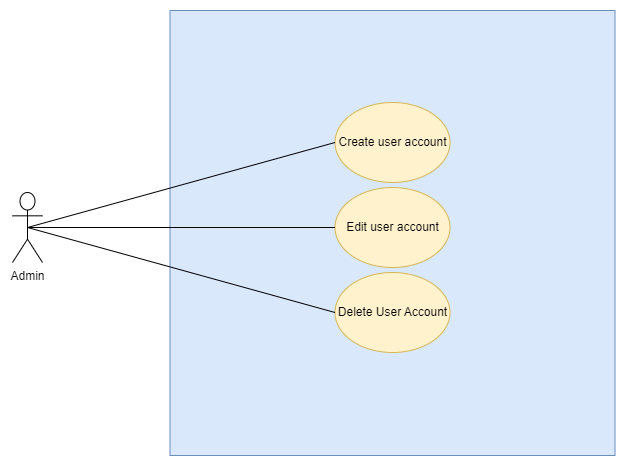

The diagram above was exported from draw.io. Its source (the exported page's mxGraphModel, read from the mxfile embedded in the PNG):
<mxGraphModel dx="1318" dy="626" grid="1" gridSize="10" guides="1" tooltips="1" connect="1" arrows="1" fold="1" page="1" pageScale="1" pageWidth="850" pageHeight="1100" math="0" shadow="0">
  <root>
    <mxCell id="0" />
    <mxCell id="1" parent="0" />
    <mxCell id="2" value="" style="group" vertex="1" connectable="0" parent="1">
      <mxGeometry x="1523" y="480" width="602.5" height="445" as="geometry" />
    </mxCell>
    <mxCell id="3" value="Admin" style="shape=umlActor;verticalLabelPosition=bottom;verticalAlign=top;html=1;outlineConnect=0;" vertex="1" parent="2">
      <mxGeometry y="182" width="30" height="70" as="geometry" />
    </mxCell>
    <mxCell id="4" value="" style="whiteSpace=wrap;html=1;aspect=fixed;fillColor=#dae8fc;strokeColor=#6c8ebf;" vertex="1" parent="2">
      <mxGeometry x="157.5" width="445" height="445" as="geometry" />
    </mxCell>
    <mxCell id="5" value="Create user account" style="ellipse;whiteSpace=wrap;html=1;fillColor=#fff2cc;strokeColor=#d6b656;" vertex="1" parent="2">
      <mxGeometry x="322.5" y="92" width="115" height="80" as="geometry" />
    </mxCell>
    <mxCell id="6" value="Delete User Account" style="ellipse;whiteSpace=wrap;html=1;fillColor=#fff2cc;strokeColor=#d6b656;" vertex="1" parent="2">
      <mxGeometry x="322.5" y="262" width="115" height="80" as="geometry" />
    </mxCell>
    <mxCell id="7" value="" style="endArrow=none;html=1;rounded=0;entryX=0.5;entryY=0.5;entryDx=0;entryDy=0;entryPerimeter=0;exitX=0;exitY=0.5;exitDx=0;exitDy=0;" edge="1" parent="2" source="5" target="3">
      <mxGeometry width="50" height="50" relative="1" as="geometry">
        <mxPoint x="280" y="232" as="sourcePoint" />
        <mxPoint x="330" y="182" as="targetPoint" />
      </mxGeometry>
    </mxCell>
    <mxCell id="8" value="" style="endArrow=none;html=1;rounded=0;entryX=0.5;entryY=0.5;entryDx=0;entryDy=0;entryPerimeter=0;exitX=0;exitY=0.5;exitDx=0;exitDy=0;" edge="1" parent="2" source="6" target="3">
      <mxGeometry width="50" height="50" relative="1" as="geometry">
        <mxPoint x="332.5" y="142" as="sourcePoint" />
        <mxPoint x="25" y="227" as="targetPoint" />
      </mxGeometry>
    </mxCell>
    <mxCell id="9" value="Edit user account" style="ellipse;whiteSpace=wrap;html=1;fillColor=#fff2cc;strokeColor=#d6b656;" vertex="1" parent="2">
      <mxGeometry x="322.5" y="177" width="115" height="80" as="geometry" />
    </mxCell>
    <mxCell id="10" value="" style="endArrow=none;html=1;rounded=0;entryX=0.5;entryY=0.5;entryDx=0;entryDy=0;entryPerimeter=0;exitX=0;exitY=0.5;exitDx=0;exitDy=0;" edge="1" parent="2" source="9" target="3">
      <mxGeometry width="50" height="50" relative="1" as="geometry">
        <mxPoint x="332.5" y="312" as="sourcePoint" />
        <mxPoint x="25" y="227" as="targetPoint" />
      </mxGeometry>
    </mxCell>
  </root>
</mxGraphModel>